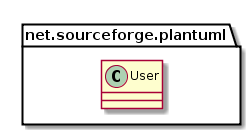

The diagram above was rendered by PlantUML. Its source (embedded in the PNG):
@startuml
package net.sourceforge.plantuml{
  class User{
  }
}
@enduml